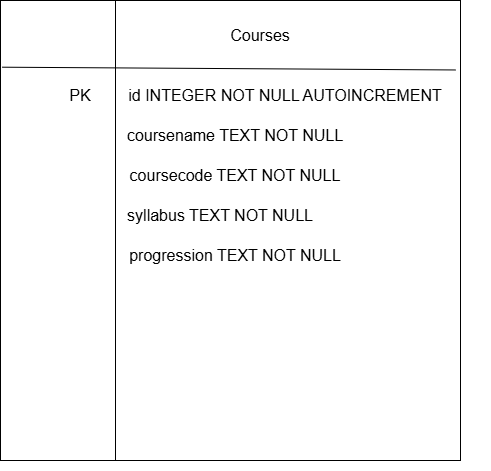

The diagram above was exported from draw.io. Its source (the exported page's mxGraphModel, read from the mxfile embedded in the PNG):
<mxGraphModel dx="697" dy="794" grid="1" gridSize="10" guides="1" tooltips="1" connect="1" arrows="1" fold="1" page="1" pageScale="1" pageWidth="850" pageHeight="1100" math="0" shadow="0" extFonts="Permanent Marker^https://fonts.googleapis.com/css?family=Permanent+Marker">
  <root>
    <mxCell id="0" />
    <mxCell id="1" parent="0" />
    <mxCell id="2" value="" style="whiteSpace=wrap;html=1;aspect=fixed;" vertex="1" parent="1">
      <mxGeometry x="300" y="200" width="460" height="460" as="geometry" />
    </mxCell>
    <mxCell id="3" value="" style="endArrow=none;html=1;rounded=0;fontSize=12;startSize=8;endSize=8;curved=1;entryX=0.25;entryY=0;entryDx=0;entryDy=0;exitX=0.25;exitY=1;exitDx=0;exitDy=0;" edge="1" source="2" target="2" parent="1">
      <mxGeometry width="50" height="50" relative="1" as="geometry">
        <mxPoint x="560" y="350" as="sourcePoint" />
        <mxPoint x="610" y="300" as="targetPoint" />
      </mxGeometry>
    </mxCell>
    <mxCell id="4" value="" style="endArrow=none;html=1;rounded=0;fontSize=12;startSize=8;endSize=8;curved=1;exitX=0.004;exitY=0.145;exitDx=0;exitDy=0;exitPerimeter=0;entryX=0.989;entryY=0.151;entryDx=0;entryDy=0;entryPerimeter=0;" edge="1" source="2" target="2" parent="1">
      <mxGeometry width="50" height="50" relative="1" as="geometry">
        <mxPoint x="530" y="340" as="sourcePoint" />
        <mxPoint x="580" y="290" as="targetPoint" />
      </mxGeometry>
    </mxCell>
    <mxCell id="5" value="Courses" style="text;strokeColor=none;fillColor=none;html=1;align=center;verticalAlign=middle;whiteSpace=wrap;rounded=0;fontSize=16;" vertex="1" parent="1">
      <mxGeometry x="530" y="220" width="60" height="30" as="geometry" />
    </mxCell>
    <mxCell id="6" value="PK" style="text;strokeColor=none;fillColor=none;html=1;align=center;verticalAlign=middle;whiteSpace=wrap;rounded=0;fontSize=16;" vertex="1" parent="1">
      <mxGeometry x="350" y="280" width="60" height="30" as="geometry" />
    </mxCell>
    <mxCell id="7" value="id INTEGER NOT NULL AUTOINCREMENT" style="text;strokeColor=none;fillColor=none;html=1;align=center;verticalAlign=middle;whiteSpace=wrap;rounded=0;fontSize=16;" vertex="1" parent="1">
      <mxGeometry x="380" y="280" width="410" height="30" as="geometry" />
    </mxCell>
    <mxCell id="8" value="coursename TEXT NOT NULL" style="text;strokeColor=none;fillColor=none;html=1;align=center;verticalAlign=middle;whiteSpace=wrap;rounded=0;fontSize=16;" vertex="1" parent="1">
      <mxGeometry x="330" y="320" width="410" height="30" as="geometry" />
    </mxCell>
    <mxCell id="9" value="coursecode&lt;span style=&quot;color: rgba(0, 0, 0, 0); font-family: monospace; font-size: 0px; text-align: start; text-wrap-mode: nowrap;&quot;&gt;%3CmxGraphModel%3E%3Croot%3E%3CmxCell%20id%3D%220%22%2F%3E%3CmxCell%20id%3D%221%22%20parent%3D%220%22%2F%3E%3CmxCell%20id%3D%222%22%20value%3D%22coursename%20TEXT%20NOT%20NULL%22%20style%3D%22text%3BstrokeColor%3Dnone%3BfillColor%3Dnone%3Bhtml%3D1%3Balign%3Dcenter%3BverticalAlign%3Dmiddle%3BwhiteSpace%3Dwrap%3Brounded%3D0%3BfontSize%3D16%3B%22%20vertex%3D%221%22%20parent%3D%221%22%3E%3CmxGeometry%20x%3D%22380%22%20y%3D%22310%22%20width%3D%22410%22%20height%3D%2230%22%20as%3D%22geometry%22%2F%3E%3C%2FmxCell%3E%3C%2Froot%3E%3C%2FmxGraphModel%3E&lt;/span&gt;&lt;span style=&quot;color: rgba(0, 0, 0, 0); font-family: monospace; font-size: 0px; text-align: start; text-wrap-mode: nowrap;&quot;&gt;%3CmxGraphModel%3E%3Croot%3E%3CmxCell%20id%3D%220%22%2F%3E%3CmxCell%20id%3D%221%22%20parent%3D%220%22%2F%3E%3CmxCell%20id%3D%222%22%20value%3D%22coursename%20TEXT%20NOT%20NULL%22%20style%3D%22text%3BstrokeColor%3Dnone%3BfillColor%3Dnone%3Bhtml%3D1%3Balign%3Dcenter%3BverticalAlign%3Dmiddle%3BwhiteSpace%3Dwrap%3Brounded%3D0%3BfontSize%3D16%3B%22%20vertex%3D%221%22%20parent%3D%221%22%3E%3CmxGeometry%20x%3D%22380%22%20y%3D%22310%22%20width%3D%22410%22%20height%3D%2230%22%20as%3D%22geometry%22%2F%3E%3C%2FmxCell%3E%3C%2Froot%3E%3C%2FmxGraphModel%3E&lt;/span&gt;&amp;nbsp;TEXT NOT NULL" style="text;strokeColor=none;fillColor=none;html=1;align=center;verticalAlign=middle;whiteSpace=wrap;rounded=0;fontSize=16;" vertex="1" parent="1">
      <mxGeometry x="330" y="360" width="410" height="30" as="geometry" />
    </mxCell>
    <mxCell id="10" value="syllabus TEXT NOT NULL" style="text;strokeColor=none;fillColor=none;html=1;align=center;verticalAlign=middle;whiteSpace=wrap;rounded=0;fontSize=16;" vertex="1" parent="1">
      <mxGeometry x="315" y="400" width="410" height="30" as="geometry" />
    </mxCell>
    <mxCell id="11" value="progression TEXT NOT NULL" style="text;strokeColor=none;fillColor=none;html=1;align=center;verticalAlign=middle;whiteSpace=wrap;rounded=0;fontSize=16;" vertex="1" parent="1">
      <mxGeometry x="330" y="440" width="410" height="30" as="geometry" />
    </mxCell>
    <mxCell id="12" style="edgeStyle=none;curved=1;rounded=0;orthogonalLoop=1;jettySize=auto;html=1;exitX=0.5;exitY=1;exitDx=0;exitDy=0;fontSize=12;startSize=8;endSize=8;" edge="1" source="2" target="2" parent="1">
      <mxGeometry relative="1" as="geometry" />
    </mxCell>
  </root>
</mxGraphModel>